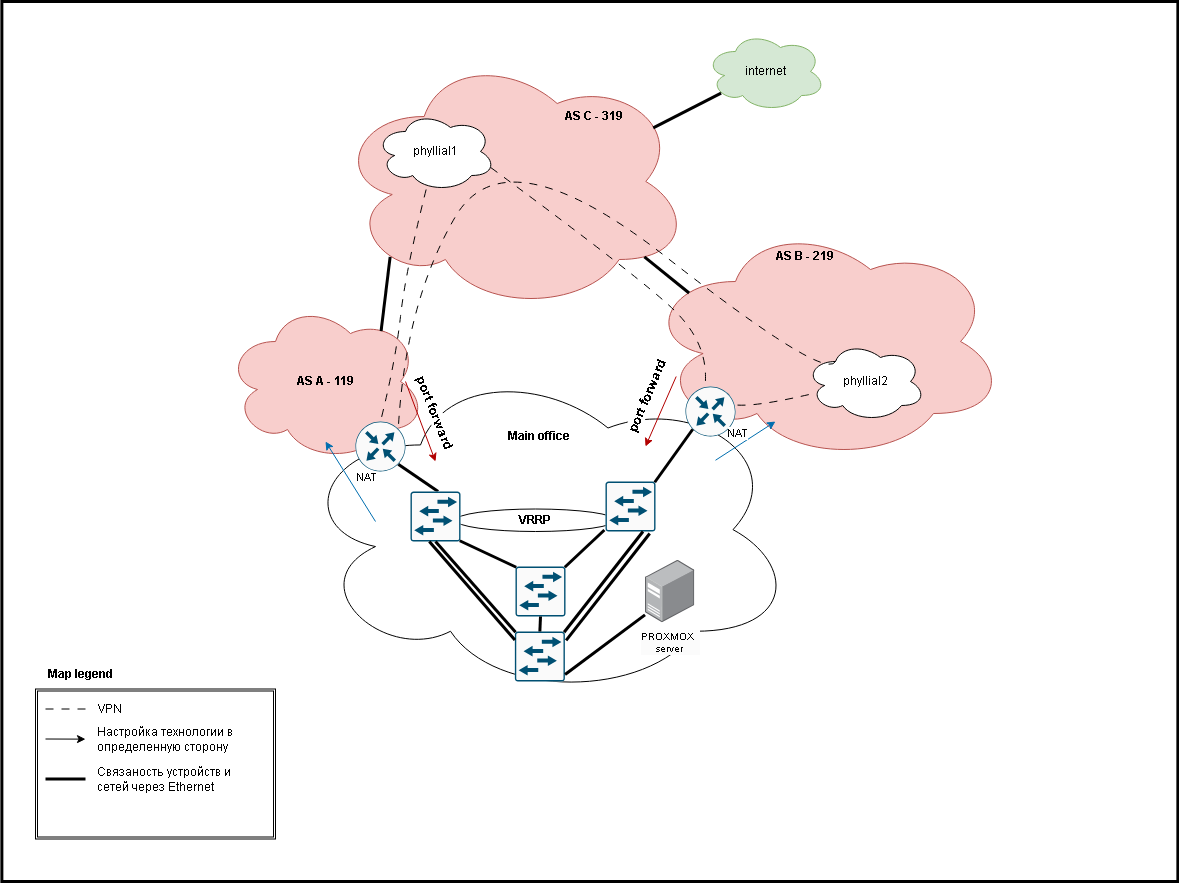

The diagram above was exported from draw.io. Its source (the exported page's mxGraphModel, read from the mxfile embedded in the PNG):
<mxGraphModel dx="2261" dy="790" grid="1" gridSize="10" guides="1" tooltips="1" connect="1" arrows="1" fold="1" page="1" pageScale="1" pageWidth="827" pageHeight="1169" math="0" shadow="0">
  <root>
    <mxCell id="0" />
    <mxCell id="1" parent="0" />
    <mxCell id="XcGh7K9So5wUMU5gfU_j-22" value="" style="rounded=0;whiteSpace=wrap;html=1;strokeWidth=3;movable=0;resizable=0;rotatable=0;deletable=0;editable=0;locked=1;connectable=0;" parent="1" vertex="1">
      <mxGeometry x="-153.63" y="20" width="1176" height="880" as="geometry" />
    </mxCell>
    <mxCell id="7yvLDcOoskIWn6VrLPec-1" value="" style="ellipse;shape=cloud;whiteSpace=wrap;html=1;fillColor=#f8cecc;strokeColor=#b85450;" parent="1" vertex="1">
      <mxGeometry x="180" y="70" width="354.65" height="260" as="geometry" />
    </mxCell>
    <mxCell id="7yvLDcOoskIWn6VrLPec-2" value="&lt;b&gt;AS A - 119&lt;/b&gt;" style="ellipse;shape=cloud;whiteSpace=wrap;html=1;fillColor=#f8cecc;strokeColor=#b85450;" parent="1" vertex="1">
      <mxGeometry x="70" y="320" width="200" height="160" as="geometry" />
    </mxCell>
    <mxCell id="7yvLDcOoskIWn6VrLPec-3" value="" style="ellipse;shape=cloud;whiteSpace=wrap;html=1;fillColor=#f8cecc;strokeColor=#b85450;" parent="1" vertex="1">
      <mxGeometry x="490" y="240" width="360" height="240" as="geometry" />
    </mxCell>
    <mxCell id="7yvLDcOoskIWn6VrLPec-9" value="phyllial1" style="ellipse;shape=cloud;whiteSpace=wrap;html=1;" parent="1" vertex="1">
      <mxGeometry x="220" y="130" width="120" height="80" as="geometry" />
    </mxCell>
    <mxCell id="7yvLDcOoskIWn6VrLPec-14" value="phyllial2" style="ellipse;shape=cloud;whiteSpace=wrap;html=1;" parent="1" vertex="1">
      <mxGeometry x="650" y="360" width="120" height="80" as="geometry" />
    </mxCell>
    <mxCell id="7yvLDcOoskIWn6VrLPec-17" value="internet" style="ellipse;shape=cloud;whiteSpace=wrap;html=1;fillColor=#d5e8d4;strokeColor=#82b366;" parent="1" vertex="1">
      <mxGeometry x="550" y="50" width="120" height="80" as="geometry" />
    </mxCell>
    <mxCell id="7yvLDcOoskIWn6VrLPec-21" value="" style="curved=1;endArrow=none;html=1;rounded=0;exitX=0.422;exitY=0.975;exitDx=0;exitDy=0;exitPerimeter=0;entryX=0.5;entryY=0;entryDx=0;entryDy=0;entryPerimeter=0;dashed=1;dashPattern=8 8;endFill=0;" parent="1" source="7yvLDcOoskIWn6VrLPec-9" target="XcGh7K9So5wUMU5gfU_j-18" edge="1">
      <mxGeometry width="50" height="50" relative="1" as="geometry">
        <mxPoint x="30" y="330" as="sourcePoint" />
        <mxPoint x="315" y="485" as="targetPoint" />
        <Array as="points">
          <mxPoint x="250" y="290" />
          <mxPoint x="240" y="380" />
        </Array>
      </mxGeometry>
    </mxCell>
    <mxCell id="7yvLDcOoskIWn6VrLPec-26" value="" style="curved=1;endArrow=none;html=1;rounded=0;entryX=0.8;entryY=0.3;entryDx=0;entryDy=0;entryPerimeter=0;dashed=1;dashPattern=8 8;endFill=0;" parent="1" source="7yvLDcOoskIWn6VrLPec-14" target="XcGh7K9So5wUMU5gfU_j-19" edge="1">
      <mxGeometry width="50" height="50" relative="1" as="geometry">
        <mxPoint x="630" y="520" as="sourcePoint" />
        <mxPoint x="463.8199999999997" y="512" as="targetPoint" />
        <Array as="points">
          <mxPoint x="580" y="430" />
        </Array>
      </mxGeometry>
    </mxCell>
    <mxCell id="7yvLDcOoskIWn6VrLPec-32" value="" style="endArrow=none;html=1;rounded=1;exitX=0.778;exitY=0.185;exitDx=0;exitDy=0;exitPerimeter=0;entryX=0.154;entryY=0.79;entryDx=0;entryDy=0;entryPerimeter=0;strokeWidth=3;curved=0;" parent="1" source="7yvLDcOoskIWn6VrLPec-2" target="7yvLDcOoskIWn6VrLPec-1" edge="1">
      <mxGeometry width="50" height="50" relative="1" as="geometry">
        <mxPoint x="260" y="350" as="sourcePoint" />
        <mxPoint x="310" y="300" as="targetPoint" />
      </mxGeometry>
    </mxCell>
    <mxCell id="7yvLDcOoskIWn6VrLPec-33" value="" style="endArrow=none;html=1;rounded=0;exitX=0.121;exitY=0.298;exitDx=0;exitDy=0;exitPerimeter=0;entryX=0.871;entryY=0.79;entryDx=0;entryDy=0;entryPerimeter=0;strokeWidth=3;" parent="1" source="7yvLDcOoskIWn6VrLPec-3" target="7yvLDcOoskIWn6VrLPec-1" edge="1">
      <mxGeometry width="50" height="50" relative="1" as="geometry">
        <mxPoint x="462" y="388" as="sourcePoint" />
        <mxPoint x="500" y="270" as="targetPoint" />
      </mxGeometry>
    </mxCell>
    <mxCell id="7yvLDcOoskIWn6VrLPec-34" value="" style="endArrow=none;html=1;rounded=0;exitX=0.896;exitY=0.294;exitDx=0;exitDy=0;exitPerimeter=0;strokeWidth=3;entryX=0.13;entryY=0.77;entryDx=0;entryDy=0;entryPerimeter=0;" parent="1" source="7yvLDcOoskIWn6VrLPec-1" target="7yvLDcOoskIWn6VrLPec-17" edge="1">
      <mxGeometry width="50" height="50" relative="1" as="geometry">
        <mxPoint x="350" y="260" as="sourcePoint" />
        <mxPoint x="407" y="194" as="targetPoint" />
      </mxGeometry>
    </mxCell>
    <mxCell id="7yvLDcOoskIWn6VrLPec-40" value="" style="shape=ext;double=1;rounded=0;whiteSpace=wrap;html=1;movable=0;resizable=0;rotatable=0;deletable=0;editable=0;locked=1;connectable=0;" parent="1" vertex="1">
      <mxGeometry x="-120" y="707.5" width="240" height="150" as="geometry" />
    </mxCell>
    <mxCell id="7yvLDcOoskIWn6VrLPec-41" value="&lt;b&gt;Map legend&lt;/b&gt;" style="text;html=1;align=center;verticalAlign=middle;whiteSpace=wrap;rounded=0;movable=0;resizable=0;rotatable=0;deletable=0;editable=0;locked=1;connectable=0;" parent="1" vertex="1">
      <mxGeometry x="-120" y="677.5" width="90" height="30" as="geometry" />
    </mxCell>
    <mxCell id="7yvLDcOoskIWn6VrLPec-43" value="" style="endArrow=none;html=1;rounded=0;dashed=1;dashPattern=8 8;movable=0;resizable=0;rotatable=0;deletable=0;editable=0;locked=1;connectable=0;" parent="1" edge="1">
      <mxGeometry width="50" height="50" relative="1" as="geometry">
        <mxPoint x="-110" y="727.5" as="sourcePoint" />
        <mxPoint x="-70" y="727.5" as="targetPoint" />
      </mxGeometry>
    </mxCell>
    <mxCell id="7yvLDcOoskIWn6VrLPec-45" value="VPN" style="text;html=1;align=center;verticalAlign=middle;whiteSpace=wrap;rounded=0;movable=0;resizable=0;rotatable=0;deletable=0;editable=0;locked=1;connectable=0;" parent="1" vertex="1">
      <mxGeometry x="-60" y="717.5" width="30" height="20" as="geometry" />
    </mxCell>
    <mxCell id="ef_AMNH1NiTGe_wjEQel-1" value="" style="endArrow=classic;html=1;rounded=0;movable=0;resizable=0;rotatable=0;deletable=0;editable=0;locked=1;connectable=0;" parent="1" edge="1">
      <mxGeometry width="50" height="50" relative="1" as="geometry">
        <mxPoint x="-110" y="757.5" as="sourcePoint" />
        <mxPoint x="-70" y="757.64" as="targetPoint" />
      </mxGeometry>
    </mxCell>
    <mxCell id="ef_AMNH1NiTGe_wjEQel-2" value="Настройка технологии в определенную сторону" style="text;html=1;align=left;verticalAlign=middle;whiteSpace=wrap;rounded=0;movable=0;resizable=0;rotatable=0;deletable=0;editable=0;locked=1;connectable=0;" parent="1" vertex="1">
      <mxGeometry x="-60" y="737.5" width="140" height="40" as="geometry" />
    </mxCell>
    <mxCell id="ef_AMNH1NiTGe_wjEQel-3" value="" style="endArrow=none;html=1;rounded=0;strokeWidth=3;movable=0;resizable=0;rotatable=0;deletable=0;editable=0;locked=1;connectable=0;" parent="1" edge="1">
      <mxGeometry width="50" height="50" relative="1" as="geometry">
        <mxPoint x="-110" y="797.5" as="sourcePoint" />
        <mxPoint x="-70" y="797.5" as="targetPoint" />
      </mxGeometry>
    </mxCell>
    <mxCell id="ef_AMNH1NiTGe_wjEQel-4" value="Связаность устройств и сетей через Ethernet&amp;nbsp;" style="text;html=1;align=left;verticalAlign=middle;whiteSpace=wrap;rounded=0;movable=0;resizable=0;rotatable=0;deletable=0;editable=0;locked=1;connectable=0;" parent="1" vertex="1">
      <mxGeometry x="-60" y="777.5" width="140" height="40" as="geometry" />
    </mxCell>
    <mxCell id="kX3rkh-flh7ihYSZ-_RK-1" value="&lt;b&gt;AS C - 319&lt;/b&gt;" style="text;html=1;align=center;verticalAlign=middle;whiteSpace=wrap;rounded=0;" parent="1" vertex="1">
      <mxGeometry x="409.37" y="120" width="60" height="30" as="geometry" />
    </mxCell>
    <mxCell id="kX3rkh-flh7ihYSZ-_RK-2" value="" style="curved=1;endArrow=none;html=1;rounded=0;dashed=1;dashPattern=8 8;exitX=0.96;exitY=0.7;exitDx=0;exitDy=0;exitPerimeter=0;endFill=0;entryX=0.293;entryY=0.057;entryDx=0;entryDy=0;entryPerimeter=0;" parent="1" source="7yvLDcOoskIWn6VrLPec-9" target="XcGh7K9So5wUMU5gfU_j-19" edge="1">
      <mxGeometry width="50" height="50" relative="1" as="geometry">
        <mxPoint x="503" y="350" as="sourcePoint" />
        <mxPoint x="470" y="390" as="targetPoint" />
        <Array as="points">
          <mxPoint x="490" y="300" />
          <mxPoint x="550" y="360" />
          <mxPoint x="550" y="430" />
        </Array>
      </mxGeometry>
    </mxCell>
    <mxCell id="kX3rkh-flh7ihYSZ-_RK-3" value="" style="curved=1;endArrow=none;html=1;rounded=0;dashed=1;dashPattern=8 8;exitX=0.25;exitY=0.25;exitDx=0;exitDy=0;exitPerimeter=0;endFill=0;entryX=0.8555;entryY=0.145;entryDx=0;entryDy=0;entryPerimeter=0;" parent="1" source="7yvLDcOoskIWn6VrLPec-14" target="XcGh7K9So5wUMU5gfU_j-18" edge="1">
      <mxGeometry width="50" height="50" relative="1" as="geometry">
        <mxPoint x="469.37" y="385" as="sourcePoint" />
        <mxPoint x="320" y="486.04999999999995" as="targetPoint" />
        <Array as="points">
          <mxPoint x="670" y="400" />
          <mxPoint x="350" y="150" />
          <mxPoint x="250" y="320" />
        </Array>
      </mxGeometry>
    </mxCell>
    <mxCell id="kX3rkh-flh7ihYSZ-_RK-4" value="&lt;b&gt;AS B - 219&lt;/b&gt;" style="text;html=1;align=center;verticalAlign=middle;whiteSpace=wrap;rounded=0;" parent="1" vertex="1">
      <mxGeometry x="620" y="260" width="60" height="30" as="geometry" />
    </mxCell>
    <mxCell id="XcGh7K9So5wUMU5gfU_j-8" value="" style="endArrow=none;html=1;rounded=0;exitX=0.5;exitY=0;exitDx=0;exitDy=0;exitPerimeter=0;entryX=0.5;entryY=1;entryDx=0;entryDy=0;entryPerimeter=0;strokeWidth=3;" parent="1" source="fsX5v-7fiz3sft8wNDdP-2" target="XcGh7K9So5wUMU5gfU_j-19" edge="1">
      <mxGeometry width="50" height="50" relative="1" as="geometry">
        <mxPoint x="434.3699999999999" y="575" as="sourcePoint" />
        <mxPoint x="476.37" y="540.5" as="targetPoint" />
      </mxGeometry>
    </mxCell>
    <mxCell id="7yvLDcOoskIWn6VrLPec-4" value="" style="ellipse;shape=cloud;whiteSpace=wrap;html=1;" parent="1" vertex="1">
      <mxGeometry x="140" y="378.75" width="500" height="338.75" as="geometry" />
    </mxCell>
    <mxCell id="fsX5v-7fiz3sft8wNDdP-20" value="" style="endArrow=none;html=1;rounded=0;exitX=0.176;exitY=0.802;exitDx=0;exitDy=0;exitPerimeter=0;entryX=0.8555;entryY=0.145;entryDx=0;entryDy=0;entryPerimeter=0;strokeWidth=3;" parent="1" source="7yvLDcOoskIWn6VrLPec-3" target="XcGh7K9So5wUMU5gfU_j-19" edge="1">
      <mxGeometry width="50" height="50" relative="1" as="geometry">
        <mxPoint x="553" y="432" as="sourcePoint" />
        <mxPoint x="457.1449999999995" y="499.75" as="targetPoint" />
      </mxGeometry>
    </mxCell>
    <mxCell id="XcGh7K9So5wUMU5gfU_j-19" value="" style="sketch=0;points=[[0.5,0,0],[1,0.5,0],[0.5,1,0],[0,0.5,0],[0.145,0.145,0],[0.8555,0.145,0],[0.855,0.8555,0],[0.145,0.855,0]];verticalLabelPosition=bottom;html=1;verticalAlign=top;aspect=fixed;align=center;pointerEvents=1;shape=mxgraph.cisco19.rect;prIcon=router;fillColor=#FAFAFA;strokeColor=#005073;" parent="1" vertex="1">
      <mxGeometry x="530" y="405" width="50" height="50" as="geometry" />
    </mxCell>
    <mxCell id="ef_AMNH1NiTGe_wjEQel-12" value="&lt;b style=&quot;background-color: initial;&quot;&gt;Main office&lt;/b&gt;" style="text;html=1;align=center;verticalAlign=middle;whiteSpace=wrap;rounded=0;" parent="1" vertex="1">
      <mxGeometry x="344.37" y="440" width="80" height="30" as="geometry" />
    </mxCell>
    <mxCell id="fsX5v-7fiz3sft8wNDdP-4" value="" style="sketch=0;points=[[0.015,0.015,0],[0.985,0.015,0],[0.985,0.985,0],[0.015,0.985,0],[0.25,0,0],[0.5,0,0],[0.75,0,0],[1,0.25,0],[1,0.5,0],[1,0.75,0],[0.75,1,0],[0.5,1,0],[0.25,1,0],[0,0.75,0],[0,0.5,0],[0,0.25,0]];verticalLabelPosition=bottom;html=1;verticalAlign=top;aspect=fixed;align=center;pointerEvents=1;shape=mxgraph.cisco19.rect;prIcon=l2_switch;fillColor=#FAFAFA;strokeColor=#005073;" parent="1" vertex="1">
      <mxGeometry x="359.37" y="650" width="50" height="50" as="geometry" />
    </mxCell>
    <mxCell id="fsX5v-7fiz3sft8wNDdP-12" value="" style="endArrow=none;html=1;rounded=0;exitX=0.884;exitY=1.04;exitDx=0;exitDy=0;exitPerimeter=0;entryX=1.025;entryY=0.176;entryDx=0;entryDy=0;entryPerimeter=0;strokeWidth=3;" parent="1" source="fsX5v-7fiz3sft8wNDdP-2" target="fsX5v-7fiz3sft8wNDdP-4" edge="1">
      <mxGeometry width="50" height="50" relative="1" as="geometry">
        <mxPoint x="457.67999999999995" y="696.25" as="sourcePoint" />
        <mxPoint x="457.67999999999995" y="748.25" as="targetPoint" />
      </mxGeometry>
    </mxCell>
    <mxCell id="fsX5v-7fiz3sft8wNDdP-18" value="" style="endArrow=none;html=1;rounded=0;exitX=-0.01;exitY=0.874;exitDx=0;exitDy=0;exitPerimeter=0;entryX=1.004;entryY=0.86;entryDx=0;entryDy=0;entryPerimeter=0;strokeWidth=3;" parent="1" source="7yvLDcOoskIWn6VrLPec-19" target="fsX5v-7fiz3sft8wNDdP-4" edge="1">
      <mxGeometry width="50" height="50" relative="1" as="geometry">
        <mxPoint x="485" y="623" as="sourcePoint" />
        <mxPoint x="426" y="718" as="targetPoint" />
      </mxGeometry>
    </mxCell>
    <mxCell id="kX3rkh-flh7ihYSZ-_RK-8" value="" style="endArrow=classic;html=1;rounded=0;fillColor=#1ba1e2;strokeColor=#006EAF;" parent="1" edge="1">
      <mxGeometry relative="1" as="geometry">
        <mxPoint x="220" y="540" as="sourcePoint" />
        <mxPoint x="170" y="460" as="targetPoint" />
      </mxGeometry>
    </mxCell>
    <mxCell id="kX3rkh-flh7ihYSZ-_RK-9" value="NAT" style="edgeLabel;resizable=0;html=1;;align=center;verticalAlign=middle;" parent="kX3rkh-flh7ihYSZ-_RK-8" connectable="0" vertex="1">
      <mxGeometry relative="1" as="geometry">
        <mxPoint x="15" y="-5" as="offset" />
      </mxGeometry>
    </mxCell>
    <mxCell id="kX3rkh-flh7ihYSZ-_RK-15" value="" style="endArrow=classic;html=1;rounded=0;fillColor=#e51400;strokeColor=#B20000;" parent="1" edge="1">
      <mxGeometry relative="1" as="geometry">
        <mxPoint x="250" y="400" as="sourcePoint" />
        <mxPoint x="280" y="480" as="targetPoint" />
      </mxGeometry>
    </mxCell>
    <mxCell id="kX3rkh-flh7ihYSZ-_RK-16" value="port forward" style="edgeLabel;resizable=0;html=1;;align=center;verticalAlign=middle;rotation=67.9;fontStyle=1;fontSize=13;" parent="kX3rkh-flh7ihYSZ-_RK-15" connectable="0" vertex="1">
      <mxGeometry relative="1" as="geometry">
        <mxPoint x="15" y="-10" as="offset" />
      </mxGeometry>
    </mxCell>
    <mxCell id="kX3rkh-flh7ihYSZ-_RK-18" value="" style="endArrow=classic;html=1;rounded=0;fillColor=#e51400;strokeColor=#B20000;" parent="1" edge="1">
      <mxGeometry relative="1" as="geometry">
        <mxPoint x="520.7" y="395" as="sourcePoint" />
        <mxPoint x="490" y="465" as="targetPoint" />
      </mxGeometry>
    </mxCell>
    <mxCell id="kX3rkh-flh7ihYSZ-_RK-19" value="port forward" style="edgeLabel;resizable=0;html=1;;align=center;verticalAlign=middle;rotation=-67.1;fontStyle=1;fontSize=13;" parent="kX3rkh-flh7ihYSZ-_RK-18" connectable="0" vertex="1">
      <mxGeometry relative="1" as="geometry">
        <mxPoint x="-15" y="-15" as="offset" />
      </mxGeometry>
    </mxCell>
    <mxCell id="XcGh7K9So5wUMU5gfU_j-7" value="" style="endArrow=none;html=1;rounded=0;entryX=0.855;entryY=0.8555;entryDx=0;entryDy=0;entryPerimeter=0;exitX=0.553;exitY=0;exitDx=0;exitDy=0;exitPerimeter=0;strokeWidth=3;" parent="1" source="fsX5v-7fiz3sft8wNDdP-1" target="XcGh7K9So5wUMU5gfU_j-18" edge="1">
      <mxGeometry width="50" height="50" relative="1" as="geometry">
        <mxPoint x="344.3700000000001" y="575" as="sourcePoint" />
        <mxPoint x="295.0699999999998" y="542.8500000000001" as="targetPoint" />
      </mxGeometry>
    </mxCell>
    <mxCell id="7yvLDcOoskIWn6VrLPec-19" value="&lt;span style=&quot;text-wrap: wrap; background-color: rgb(251, 251, 251); font-size: 10px;&quot;&gt;&lt;font style=&quot;font-size: 10px;&quot;&gt;PROXMOX&amp;nbsp;&amp;nbsp;&lt;/font&gt;&lt;/span&gt;&lt;div style=&quot;text-wrap: wrap; background-color: rgb(251, 251, 251); font-size: 10px;&quot;&gt;&lt;font style=&quot;font-size: 10px;&quot;&gt;server&amp;nbsp;&lt;/font&gt;&lt;/div&gt;" style="image;points=[];aspect=fixed;html=1;align=center;shadow=0;dashed=0;image=img/lib/allied_telesis/computer_and_terminals/Server_Desktop.svg;" parent="1" vertex="1">
      <mxGeometry x="490" y="578.75" width="49.3" height="62.5" as="geometry" />
    </mxCell>
    <mxCell id="ef_AMNH1NiTGe_wjEQel-10" value="&lt;b&gt;VRRP&lt;/b&gt;" style="ellipse;whiteSpace=wrap;html=1;" parent="1" vertex="1">
      <mxGeometry x="300" y="527.5" width="160" height="22.5" as="geometry" />
    </mxCell>
    <mxCell id="ef_AMNH1NiTGe_wjEQel-9" value="VRRP" style="text;html=1;align=center;verticalAlign=middle;whiteSpace=wrap;rounded=0;" parent="1" vertex="1">
      <mxGeometry x="360" y="601.25" width="40" height="15" as="geometry" />
    </mxCell>
    <mxCell id="fsX5v-7fiz3sft8wNDdP-1" value="" style="sketch=0;points=[[0.015,0.015,0],[0.985,0.015,0],[0.985,0.985,0],[0.015,0.985,0],[0.25,0,0],[0.5,0,0],[0.75,0,0],[1,0.25,0],[1,0.5,0],[1,0.75,0],[0.75,1,0],[0.5,1,0],[0.25,1,0],[0,0.75,0],[0,0.5,0],[0,0.25,0]];verticalLabelPosition=bottom;html=1;verticalAlign=top;aspect=fixed;align=center;pointerEvents=1;shape=mxgraph.cisco19.rect;prIcon=l2_switch;fillColor=#FAFAFA;strokeColor=#005073;" parent="1" vertex="1">
      <mxGeometry x="255" y="510" width="50" height="50" as="geometry" />
    </mxCell>
    <mxCell id="fsX5v-7fiz3sft8wNDdP-2" value="" style="sketch=0;points=[[0.015,0.015,0],[0.985,0.015,0],[0.985,0.985,0],[0.015,0.985,0],[0.25,0,0],[0.5,0,0],[0.75,0,0],[1,0.25,0],[1,0.5,0],[1,0.75,0],[0.75,1,0],[0.5,1,0],[0.25,1,0],[0,0.75,0],[0,0.5,0],[0,0.25,0]];verticalLabelPosition=bottom;html=1;verticalAlign=top;aspect=fixed;align=center;pointerEvents=1;shape=mxgraph.cisco19.rect;prIcon=l2_switch;fillColor=#FAFAFA;strokeColor=#005073;" parent="1" vertex="1">
      <mxGeometry x="450" y="500" width="50" height="50" as="geometry" />
    </mxCell>
    <mxCell id="fsX5v-7fiz3sft8wNDdP-3" value="" style="sketch=0;points=[[0.015,0.015,0],[0.985,0.015,0],[0.985,0.985,0],[0.015,0.985,0],[0.25,0,0],[0.5,0,0],[0.75,0,0],[1,0.25,0],[1,0.5,0],[1,0.75,0],[0.75,1,0],[0.5,1,0],[0.25,1,0],[0,0.75,0],[0,0.5,0],[0,0.25,0]];verticalLabelPosition=bottom;html=1;verticalAlign=top;aspect=fixed;align=center;pointerEvents=1;shape=mxgraph.cisco19.rect;prIcon=l2_switch;fillColor=#FAFAFA;strokeColor=#005073;" parent="1" vertex="1">
      <mxGeometry x="360" y="585" width="50" height="50" as="geometry" />
    </mxCell>
    <mxCell id="fsX5v-7fiz3sft8wNDdP-5" value="" style="endArrow=none;html=1;rounded=0;exitX=0.985;exitY=0.015;exitDx=0;exitDy=0;exitPerimeter=0;strokeWidth=3;entryX=-0.022;entryY=0.97;entryDx=0;entryDy=0;entryPerimeter=0;" parent="1" source="fsX5v-7fiz3sft8wNDdP-3" target="fsX5v-7fiz3sft8wNDdP-2" edge="1">
      <mxGeometry width="50" height="50" relative="1" as="geometry">
        <mxPoint x="408.37" y="668.75" as="sourcePoint" />
        <mxPoint x="458.37" y="618.75" as="targetPoint" />
      </mxGeometry>
    </mxCell>
    <mxCell id="fsX5v-7fiz3sft8wNDdP-7" value="" style="endArrow=none;html=1;rounded=0;exitX=0.985;exitY=0.985;exitDx=0;exitDy=0;exitPerimeter=0;entryX=0.015;entryY=0.015;entryDx=0;entryDy=0;entryPerimeter=0;strokeWidth=3;" parent="1" source="fsX5v-7fiz3sft8wNDdP-1" target="fsX5v-7fiz3sft8wNDdP-3" edge="1">
      <mxGeometry width="50" height="50" relative="1" as="geometry">
        <mxPoint x="288.37" y="654.25" as="sourcePoint" />
        <mxPoint x="332.37" y="626.25" as="targetPoint" />
      </mxGeometry>
    </mxCell>
    <mxCell id="fsX5v-7fiz3sft8wNDdP-10" value="" style="endArrow=none;html=1;rounded=0;exitX=0.5;exitY=1;exitDx=0;exitDy=0;exitPerimeter=0;entryX=0.5;entryY=0;entryDx=0;entryDy=0;entryPerimeter=0;strokeWidth=3;" parent="1" source="fsX5v-7fiz3sft8wNDdP-3" target="fsX5v-7fiz3sft8wNDdP-4" edge="1">
      <mxGeometry width="50" height="50" relative="1" as="geometry">
        <mxPoint x="279.37" y="695.25" as="sourcePoint" />
        <mxPoint x="338.37" y="724.25" as="targetPoint" />
      </mxGeometry>
    </mxCell>
    <mxCell id="fsX5v-7fiz3sft8wNDdP-11" value="" style="endArrow=none;html=1;rounded=0;exitX=0.75;exitY=1;exitDx=0;exitDy=0;exitPerimeter=0;entryX=0.985;entryY=0.015;entryDx=0;entryDy=0;entryPerimeter=0;strokeWidth=3;" parent="1" source="fsX5v-7fiz3sft8wNDdP-2" target="fsX5v-7fiz3sft8wNDdP-4" edge="1">
      <mxGeometry width="50" height="50" relative="1" as="geometry">
        <mxPoint x="445.67999999999995" y="696.25" as="sourcePoint" />
        <mxPoint x="445.67999999999995" y="748.25" as="targetPoint" />
      </mxGeometry>
    </mxCell>
    <mxCell id="fsX5v-7fiz3sft8wNDdP-17" value="" style="endArrow=none;html=1;rounded=0;exitX=0.5;exitY=1;exitDx=0;exitDy=0;exitPerimeter=0;entryX=0.015;entryY=0.015;entryDx=0;entryDy=0;entryPerimeter=0;strokeWidth=3;" parent="1" source="fsX5v-7fiz3sft8wNDdP-1" target="fsX5v-7fiz3sft8wNDdP-4" edge="1">
      <mxGeometry width="50" height="50" relative="1" as="geometry">
        <mxPoint x="301.37" y="669.75" as="sourcePoint" />
        <mxPoint x="210.37" y="818.75" as="targetPoint" />
      </mxGeometry>
    </mxCell>
    <mxCell id="kX3rkh-flh7ihYSZ-_RK-5" value="" style="endArrow=classic;html=1;rounded=0;fillColor=#1ba1e2;strokeColor=#006EAF;" parent="1" edge="1">
      <mxGeometry relative="1" as="geometry">
        <mxPoint x="560" y="478.75" as="sourcePoint" />
        <mxPoint x="620" y="440" as="targetPoint" />
      </mxGeometry>
    </mxCell>
    <mxCell id="kX3rkh-flh7ihYSZ-_RK-6" value="NAT" style="edgeLabel;resizable=0;html=1;;align=center;verticalAlign=middle;" parent="kX3rkh-flh7ihYSZ-_RK-5" connectable="0" vertex="1">
      <mxGeometry relative="1" as="geometry">
        <mxPoint x="-9" y="-8" as="offset" />
      </mxGeometry>
    </mxCell>
    <mxCell id="fsX5v-7fiz3sft8wNDdP-24" value="" style="endArrow=none;html=1;rounded=0;exitX=0.145;exitY=0.855;exitDx=0;exitDy=0;exitPerimeter=0;entryX=0.985;entryY=0.015;entryDx=0;entryDy=0;entryPerimeter=0;strokeWidth=3;" parent="1" source="XcGh7K9So5wUMU5gfU_j-19" target="fsX5v-7fiz3sft8wNDdP-2" edge="1">
      <mxGeometry width="50" height="50" relative="1" as="geometry">
        <mxPoint x="654" y="510" as="sourcePoint" />
        <mxPoint x="566" y="669" as="targetPoint" />
      </mxGeometry>
    </mxCell>
    <mxCell id="XcGh7K9So5wUMU5gfU_j-18" value="" style="sketch=0;points=[[0.5,0,0],[1,0.5,0],[0.5,1,0],[0,0.5,0],[0.145,0.145,0],[0.8555,0.145,0],[0.855,0.8555,0],[0.145,0.855,0]];verticalLabelPosition=bottom;html=1;verticalAlign=top;aspect=fixed;align=center;pointerEvents=1;shape=mxgraph.cisco19.rect;prIcon=router;fillColor=#FAFAFA;strokeColor=#005073;" parent="1" vertex="1">
      <mxGeometry x="200" y="440" width="50" height="50" as="geometry" />
    </mxCell>
    <mxCell id="Jdw5gc1uevP225cJ5E6d-1" value="" style="endArrow=none;html=1;rounded=0;exitX=0.376;exitY=1;exitDx=0;exitDy=0;exitPerimeter=0;entryX=0.001;entryY=0.168;entryDx=0;entryDy=0;entryPerimeter=0;strokeWidth=3;" parent="1" source="fsX5v-7fiz3sft8wNDdP-1" target="fsX5v-7fiz3sft8wNDdP-4" edge="1">
      <mxGeometry width="50" height="50" relative="1" as="geometry">
        <mxPoint x="270" y="578.75" as="sourcePoint" />
        <mxPoint x="350" y="669.75" as="targetPoint" />
      </mxGeometry>
    </mxCell>
  </root>
</mxGraphModel>